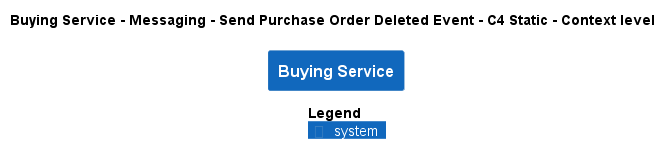

The diagram above was rendered by PlantUML. Its source (embedded in the PNG):
@startuml
!pragma layout smetana
!include ..\..\..\..\..\..\..\.c4s\C4_Context.puml

AddElementTag("c4interflow:lifecycle:new", $bgColor=green, $fontColor=#ffffff, $borderColor=green, $shadowing="False")
AddElementTag("c4interflow:lifecycle:changed", $bgColor=orange, $fontColor=#ffffff, $borderColor=orange, $shadowing="False")
AddElementTag("c4interflow:lifecycle:removed", $bgColor=red, $fontColor=#ffffff, $borderColor=red, $shadowing="False")

AddRelTag("c4interflow:lifecycle:new", $textColor=green, $lineColor=green)
AddRelTag("c4interflow:lifecycle:changed", $textColor=orange, $lineColor=orange)
AddRelTag("c4interflow:lifecycle:removed", $textColor=red, $lineColor=red)

SHOW_PERSON_PORTRAIT()
LAYOUT_TOP_DOWN()

skinparam linetype polyline

title Buying Service - Messaging - Send Purchase Order Deleted Event - C4 Static - Context level

System(ECommercePlatform.SoftwareSystems.BuyingService, "Buying Service", "")



SHOW_LEGEND()
@enduml